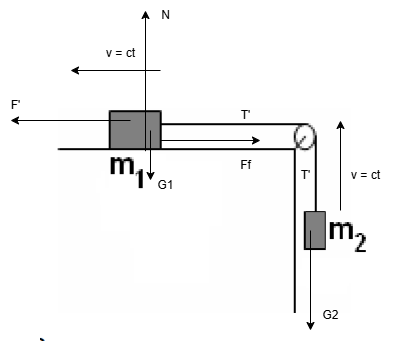

The diagram above was exported from draw.io. Its source (the exported page's mxGraphModel, read from the mxfile embedded in the PNG):
<mxGraphModel dx="1220" dy="1534" grid="1" gridSize="10" guides="1" tooltips="1" connect="1" arrows="1" fold="1" page="1" pageScale="1" pageWidth="850" pageHeight="1100" math="0" shadow="0">
  <root>
    <mxCell id="0" />
    <mxCell id="1" parent="0" />
    <mxCell id="3" value="" style="shape=image;verticalLabelPosition=bottom;labelBackgroundColor=default;verticalAlign=top;aspect=fixed;imageAspect=0;image=data:image/png,(base64 omitted: 9348 chars);" vertex="1" parent="1">
      <mxGeometry x="10" y="50" width="361" height="251" as="geometry" />
    </mxCell>
    <mxCell id="4" value="" style="edgeStyle=none;orthogonalLoop=1;jettySize=auto;html=1;" edge="1" parent="1">
      <mxGeometry width="100" relative="1" as="geometry">
        <mxPoint x="130" y="30" as="sourcePoint" />
        <mxPoint x="40" y="30" as="targetPoint" />
        <Array as="points" />
      </mxGeometry>
    </mxCell>
    <mxCell id="5" value="v = ct" style="text;html=1;align=center;verticalAlign=middle;resizable=0;points=[];autosize=1;strokeColor=none;fillColor=none;" vertex="1" parent="1">
      <mxGeometry x="65" y="-2" width="50" height="30" as="geometry" />
    </mxCell>
    <mxCell id="6" value="" style="edgeStyle=none;orthogonalLoop=1;jettySize=auto;html=1;" edge="1" parent="1">
      <mxGeometry width="100" relative="1" as="geometry">
        <mxPoint x="310" y="170" as="sourcePoint" />
        <mxPoint x="310" y="80" as="targetPoint" />
        <Array as="points" />
      </mxGeometry>
    </mxCell>
    <mxCell id="7" value="v = ct" style="text;html=1;align=center;verticalAlign=middle;resizable=0;points=[];autosize=1;strokeColor=none;fillColor=none;" vertex="1" parent="1">
      <mxGeometry x="310" y="120" width="50" height="30" as="geometry" />
    </mxCell>
    <mxCell id="9" value="" style="edgeStyle=none;orthogonalLoop=1;jettySize=auto;html=1;" edge="1" parent="1">
      <mxGeometry width="100" relative="1" as="geometry">
        <mxPoint x="120" y="90" as="sourcePoint" />
        <mxPoint x="120" y="140" as="targetPoint" />
        <Array as="points" />
      </mxGeometry>
    </mxCell>
    <mxCell id="10" value="G1" style="text;html=1;align=center;verticalAlign=middle;resizable=0;points=[];autosize=1;strokeColor=none;fillColor=none;" vertex="1" parent="1">
      <mxGeometry x="115" y="130" width="40" height="30" as="geometry" />
    </mxCell>
    <mxCell id="11" value="" style="edgeStyle=none;orthogonalLoop=1;jettySize=auto;html=1;" edge="1" parent="1">
      <mxGeometry width="100" relative="1" as="geometry">
        <mxPoint x="115" y="110.66999999999999" as="sourcePoint" />
        <mxPoint x="115" y="-30" as="targetPoint" />
        <Array as="points" />
      </mxGeometry>
    </mxCell>
    <mxCell id="12" value="N" style="text;html=1;align=center;verticalAlign=middle;resizable=0;points=[];autosize=1;strokeColor=none;fillColor=none;" vertex="1" parent="1">
      <mxGeometry x="120" y="-40" width="30" height="30" as="geometry" />
    </mxCell>
    <mxCell id="13" value="T'" style="text;html=1;align=center;verticalAlign=middle;resizable=0;points=[];autosize=1;strokeColor=none;fillColor=none;" vertex="1" parent="1">
      <mxGeometry x="200" y="60" width="30" height="30" as="geometry" />
    </mxCell>
    <mxCell id="14" value="T'" style="text;html=1;align=center;verticalAlign=middle;resizable=0;points=[];autosize=1;strokeColor=none;fillColor=none;" vertex="1" parent="1">
      <mxGeometry x="260" y="120" width="30" height="30" as="geometry" />
    </mxCell>
    <mxCell id="15" value="" style="edgeStyle=none;orthogonalLoop=1;jettySize=auto;html=1;" edge="1" parent="1">
      <mxGeometry width="100" relative="1" as="geometry">
        <mxPoint x="280" y="190" as="sourcePoint" />
        <mxPoint x="280" y="290" as="targetPoint" />
        <Array as="points" />
      </mxGeometry>
    </mxCell>
    <mxCell id="16" value="G2" style="text;html=1;align=center;verticalAlign=middle;resizable=0;points=[];autosize=1;strokeColor=none;fillColor=none;" vertex="1" parent="1">
      <mxGeometry x="280" y="260" width="40" height="30" as="geometry" />
    </mxCell>
    <mxCell id="17" value="" style="edgeStyle=none;orthogonalLoop=1;jettySize=auto;html=1;" edge="1" parent="1">
      <mxGeometry width="100" relative="1" as="geometry">
        <mxPoint x="100" y="80" as="sourcePoint" />
        <mxPoint x="-20" y="80" as="targetPoint" />
        <Array as="points" />
      </mxGeometry>
    </mxCell>
    <mxCell id="18" value="F'" style="text;html=1;align=center;verticalAlign=middle;resizable=0;points=[];autosize=1;strokeColor=none;fillColor=none;" vertex="1" parent="1">
      <mxGeometry x="-30" y="50" width="30" height="30" as="geometry" />
    </mxCell>
    <mxCell id="19" value="" style="edgeStyle=none;orthogonalLoop=1;jettySize=auto;html=1;" edge="1" parent="1">
      <mxGeometry width="100" relative="1" as="geometry">
        <mxPoint x="130" y="100" as="sourcePoint" />
        <mxPoint x="230" y="100" as="targetPoint" />
        <Array as="points" />
      </mxGeometry>
    </mxCell>
    <mxCell id="21" value="Ff" style="text;html=1;align=center;verticalAlign=middle;resizable=0;points=[];autosize=1;strokeColor=none;fillColor=none;" vertex="1" parent="1">
      <mxGeometry x="200" y="110" width="30" height="30" as="geometry" />
    </mxCell>
  </root>
</mxGraphModel>